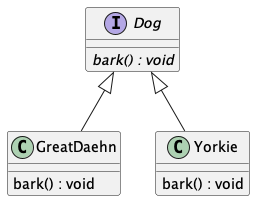

The diagram above was rendered by PlantUML. Its source (embedded in the PNG):
@startuml
'https://plantuml.com/class-diagram

interface Dog {
    {abstract} bark() : void
}

class GreatDaehn {
    bark() : void
}

class Yorkie {
    bark() : void
}

Dog <|-- Yorkie
Dog <|-- GreatDaehn


@enduml